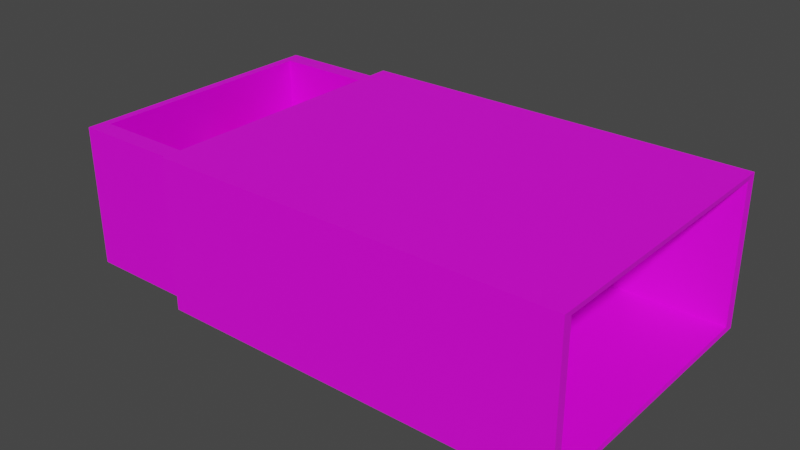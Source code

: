 # Source: allumette_boite_1.blend  (saved by Blender 3.2.14; exported with 4.5.12 LTS)
import bpy
from mathutils import Matrix  # noqa: F401  (used for matrix-valued properties, if any)

bpy.ops.wm.read_factory_settings(use_empty=True)
scene = bpy.context.scene
scene.name = 'Scene'

# ---- collections
col_collection = bpy.data.collections.new('Collection'); scene.collection.children.link(col_collection)

# ---- images (referenced by path relative to the original .blend; pixels are not part of the script)
import os
ASSET_DIR = os.environ.get("B2B_ASSET_DIR", "")  # directory of the original .blend (textures are referenced by path, not embedded)
HERE = os.path.dirname(os.path.abspath(__file__))  # packed textures are extracted next to this script under _unpacked/

def load_image(name, relpath, width, height, colorspace="sRGB"):
    """Load a texture the original file referenced (path relative to the .blend, or extracted next to this script)."""
    p = next((c for c in (os.path.join(HERE, relpath), os.path.join(ASSET_DIR, relpath)) if relpath and os.path.exists(c)), "")
    if p:
        img = bpy.data.images.load(p, check_existing=True)
        img.name = name
    else:  # same state as the original file: an image datablock whose file is absent (Cycles renders it pink)
        img = bpy.data.images.new(name, width, height)
        img.source = "FILE"
        img.filepath = "//" + (relpath or name)
    img.colorspace_settings.name = colorspace
    return img
img_allumette_1_png = load_image('allumette 1.png', 'allumette 1.png', 1024, 1024, 'sRGB')
img_allumette_2_jpg = load_image('allumette 2.jpg', 'allumette 2.jpg', 1024, 1024, 'sRGB')
img_allumette_scratch_png = load_image('allumette scratch.png', 'allumette scratch.png', 1024, 1024, 'sRGB')

# ---- materials (node trees are filled in below, after node groups)
mat_boite = bpy.data.materials.new('boite')
mat_boite.alpha_threshold = 0.0
mat_boite.use_transparent_shadow = False
mat_boite.line_color = (0.0, 0.0, 0.0, 1.0)
mat_carton = bpy.data.materials.new('carton')
mat_carton.use_transparent_shadow = False
mat_gratte = bpy.data.materials.new('gratte')
mat_gratte.use_transparent_shadow = False
mat_material = bpy.data.materials.new('Material')
mat_material.use_transparent_shadow = False
mat_material_001 = bpy.data.materials.new('Material.001')
mat_material_001.use_transparent_shadow = False

# ---- material node trees
mat_boite.use_nodes = True; mat_boite.node_tree.nodes.clear()
_N = mat_boite.node_tree.nodes; _L = mat_boite.node_tree.links
n0 = _N.new('ShaderNodeOutputMaterial'); n0.name = 'Material Output'; n0.location = (300, 300)
n1 = _N.new('ShaderNodeMapping'); n1.name = 'Mapping'; n1.location = (-456, 355)
n1.inputs[2].default_value = (1.255, 0.0, 0.0)
n1.inputs[3].default_value = (0.5, 0.6, 1.0)
n2 = _N.new('ShaderNodeTexCoord'); n2.name = 'Texture Coordinate'; n2.location = (-630, 292)
n3 = _N.new('ShaderNodeTexImage'); n3.name = 'Image Texture'; n3.location = (-285, 313)
n3.image = img_allumette_1_png
n4 = _N.new('ShaderNodeBsdfPrincipled'); n4.name = 'Principled BSDF'; n4.location = (9, 450)
n4.distribution = 'GGX'
n4.subsurface_method = 'RANDOM_WALK_SKIN'
n4.inputs[2].default_value = 0.4
n4.inputs[3].default_value = 1.45
n4.inputs[27].default_value = (0.0, 0.0, 0.0, 1.0)
n4.inputs[28].default_value = 1.0
_L.new(n4.outputs[0], n0.inputs[0])
_L.new(n2.outputs[2], n1.inputs[0])
_L.new(n1.outputs[0], n3.inputs[0])
_L.new(n3.outputs[0], n4.inputs[0])
n0.is_active_output = True
mat_carton.use_nodes = True; mat_carton.node_tree.nodes.clear()
_N = mat_carton.node_tree.nodes; _L = mat_carton.node_tree.links
n0 = _N.new('ShaderNodeBsdfPrincipled'); n0.name = 'Principled BSDF'; n0.location = (10, 300)
n0.distribution = 'GGX'
n0.subsurface_method = 'RANDOM_WALK_SKIN'
n0.inputs[3].default_value = 1.45
n0.inputs[27].default_value = (0.0, 0.0, 0.0, 1.0)
n0.inputs[28].default_value = 1.0
n1 = _N.new('ShaderNodeOutputMaterial'); n1.name = 'Material Output'; n1.location = (300, 300)
n2 = _N.new('ShaderNodeTexCoord'); n2.name = 'Texture Coordinate'; n2.location = (-674, 117)
n3 = _N.new('ShaderNodeMapping'); n3.name = 'Mapping'; n3.location = (-448, 198)
n3.inputs[3].default_value = (-1.8, -0.3, 1.0)
n4 = _N.new('ShaderNodeTexImage'); n4.name = 'Image Texture'; n4.location = (-282, 218)
n4.image = img_allumette_2_jpg
_L.new(n0.outputs[0], n1.inputs[0])
_L.new(n2.outputs[2], n3.inputs[0])
_L.new(n3.outputs[0], n4.inputs[0])
_L.new(n4.outputs[0], n0.inputs[0])
n1.is_active_output = True
mat_gratte.use_nodes = True; mat_gratte.node_tree.nodes.clear()
_N = mat_gratte.node_tree.nodes; _L = mat_gratte.node_tree.links
n0 = _N.new('ShaderNodeBsdfPrincipled'); n0.name = 'Principled BSDF'; n0.location = (10, 300)
n0.distribution = 'GGX'
n0.subsurface_method = 'RANDOM_WALK_SKIN'
n0.inputs[3].default_value = 1.45
n0.inputs[27].default_value = (0.0, 0.0, 0.0, 1.0)
n0.inputs[28].default_value = 1.0
n1 = _N.new('ShaderNodeOutputMaterial'); n1.name = 'Material Output'; n1.location = (300, 300)
n2 = _N.new('ShaderNodeTexCoord'); n2.name = 'Texture Coordinate'; n2.location = (-810, 28)
n3 = _N.new('ShaderNodeMapping'); n3.name = 'Mapping'; n3.location = (-577, 170)
n3.inputs[3].default_value = (6.3, 4.3, 1.0)
n4 = _N.new('ShaderNodeTexImage'); n4.name = 'Image Texture'; n4.location = (-378, 195)
n4.image = img_allumette_scratch_png
_L.new(n0.outputs[0], n1.inputs[0])
_L.new(n2.outputs[2], n3.inputs[0])
_L.new(n3.outputs[0], n4.inputs[0])
_L.new(n4.outputs[0], n0.inputs[0])
n1.is_active_output = True
mat_material.use_nodes = True; mat_material.node_tree.nodes.clear()
_N = mat_material.node_tree.nodes; _L = mat_material.node_tree.links
n0 = _N.new('ShaderNodeBsdfPrincipled'); n0.name = 'Principled BSDF'; n0.location = (10, 300)
n0.distribution = 'GGX'
n0.subsurface_method = 'RANDOM_WALK_SKIN'
n0.inputs[0].default_value = (0.8, 0.3584, 0.1085, 1.0)
n0.inputs[3].default_value = 1.45
n0.inputs[27].default_value = (0.0, 0.0, 0.0, 1.0)
n0.inputs[28].default_value = 1.0
n1 = _N.new('ShaderNodeOutputMaterial'); n1.name = 'Material Output'; n1.location = (300, 300)
_L.new(n0.outputs[0], n1.inputs[0])
n1.is_active_output = True
mat_material_001.use_nodes = True; mat_material_001.node_tree.nodes.clear()
_N = mat_material_001.node_tree.nodes; _L = mat_material_001.node_tree.links
n0 = _N.new('ShaderNodeBsdfPrincipled'); n0.name = 'Principled BSDF'; n0.location = (10, 300)
n0.distribution = 'GGX'
n0.subsurface_method = 'RANDOM_WALK_SKIN'
n0.inputs[0].default_value = (0.8, 0.0, 0.001961, 1.0)
n0.inputs[3].default_value = 1.45
n0.inputs[27].default_value = (0.0, 0.0, 0.0, 1.0)
n0.inputs[28].default_value = 1.0
n1 = _N.new('ShaderNodeOutputMaterial'); n1.name = 'Material Output'; n1.location = (300, 300)
_L.new(n0.outputs[0], n1.inputs[0])
n1.is_active_output = True

# ---- world
world_world = bpy.data.worlds.new('World'); scene.world = world_world
world_world.use_nodes = True; world_world.node_tree.nodes.clear()
_N = world_world.node_tree.nodes; _L = world_world.node_tree.links
n0 = _N.new('ShaderNodeOutputWorld'); n0.name = 'World Output'; n0.location = (300, 300)
n1 = _N.new('ShaderNodeBackground'); n1.name = 'Background'; n1.location = (10, 300)
n1.inputs[0].default_value = (0.05088, 0.05088, 0.05088, 1.0)
_L.new(n1.outputs[0], n0.inputs[0])
n0.is_active_output = True
world_world.color = (0.05088, 0.05088, 0.05088)
world_world.use_sun_shadow = False
world_world.sun_shadow_jitter_overblur = 0.0

# ---- meshes
me_cube = bpy.data.meshes.new('Cube')
me_cube.from_pydata([(0.5079, 1.0, 1.0), (0.5079, 1.0, -1.0), (0.5079, -1.0, 1.0), (0.5079, -1.0, -1.0), (-1.0, 1.0, 1.0), (-1.0, 1.0, -1.0), (-1.0, -1.0, 1.0), (-1.0, -1.0, -1.0), (-0.4982, 1.0, -1.0), (-0.4982, -1.0, 1.0), (-0.4982, -1.0, -1.0), (-0.4982, 1.0, 1.0), (1.0, 1.0, 1.0), (1.0, 1.0, -1.0), (1.0, -1.0, 1.0), (1.0, -1.0, -1.0), (-0.5505, 1.0, -1.0), (-0.5505, -1.0, 1.0), (-0.5505, -1.0, -1.0), (-0.5505, 1.0, 1.0), (0.9017, 1.071, 0.9709), (0.9017, 1.071, -0.9709), (0.9017, -1.071, 0.9709), (0.9017, -1.071, -0.9709), (-0.4505, 1.071, -0.9709), (-0.4505, -1.071, 0.9709), (-0.4505, -1.071, -0.9709), (-0.4505, 1.071, 0.9709), (-0.9668, 0.8676, -1.0), (-0.9668, -0.8676, -1.0), (-0.07419, 0.8676, -1.0), (-0.07419, -0.8676, -1.0), (-0.9668, 0.8676, 0.2792), (-0.9668, -0.8676, 0.2792), (-0.07419, 0.8676, 0.2792), (-0.07419, -0.8676, 0.2792), (1.002, -1.071, 1.071), (1.002, -1.071, -1.071), (-0.5505, -1.071, 1.071), (-0.5505, -1.071, -1.071), (1.002, 1.071, 1.071), (1.002, 1.071, -1.071), (-0.5505, 1.071, -1.071), (-0.5505, 1.071, 1.071)], [], [(11, 4, 6, 9), (10, 9, 6, 7), (7, 6, 4, 5), (0, 1, 13, 12), (1, 0, 2, 3), (3, 2, 14, 15), (5, 4, 11, 8), (8, 10, 31, 30), (10, 8, 16, 18), (11, 9, 17, 19), (14, 12, 40, 36), (16, 19, 43, 42), (17, 18, 39, 38), (15, 14, 36, 37), (1, 3, 15, 13), (9, 10, 18, 17), (2, 0, 12, 14), (8, 11, 19, 16), (22, 25, 26, 23), (42, 41, 37, 39), (40, 43, 38, 36), (24, 27, 20, 21), (19, 17, 38, 43), (12, 13, 41, 40), (18, 16, 42, 39), (13, 15, 37, 41), (30, 31, 35, 34), (7, 5, 28, 29), (5, 8, 30, 28), (10, 7, 29, 31), (32, 34, 35, 33), (28, 30, 34, 32), (31, 29, 33, 35), (29, 28, 32, 33), (22, 23, 37, 36), (25, 22, 36, 38), (23, 26, 39, 37), (26, 25, 38, 39), (21, 20, 40, 41), (24, 21, 41, 42), (20, 27, 43, 40), (27, 24, 42, 43)])
me_cube.polygons.foreach_set('material_index', [0, 0, 0, 1, 0, 1, 0, 0, 0, 0, 1, 1, 1, 1, 1, 0, 1, 0, 2, 1, 1, 2, 1, 1, 1, 1, 0, 0, 0, 0, 0, 0, 0, 0, 1, 1, 1, 1, 1, 1, 1, 1])
_uv = me_cube.uv_layers.new(name='UVMap')
_uv.uv.foreach_set('vector', [0.1228, 0.1543, 0.264, 0.1543, 0.264, 1.154, 0.1228, 1.154, 0.2147, 0.9999, 0.209, 0.002668, 0.3497, 9.06e-05, 0.3555, 0.9973, 0.5625, 0.0, 0.5625, 1.0, 0.0, 1.0, 3.143e-08, 0.0, 0.8542, 0.8188, 0.8542, 0.4932, 0.9343, 0.4932, 0.9343, 0.8188, 0.0, 1.0, 6.286e-08, 0.0, 0.5625, 1.572e-07, 0.5625, 1.0, 0.3328, 0.6744, 0.3328, 1.0, 0.2527, 1.0, 0.2527, 0.6744, 0.0, 1.0, 6.286e-08, 0.0, 0.1411, 0.0, 0.1411, 1.0, 0.5053, 1.0, 0.5053, 0.7506, 0.5582, 0.7671, 0.5582, 0.9835, 0.5053, 0.7506, 0.5053, 1.0, 0.4988, 1.0, 0.4988, 0.7506, 0.9483, 0.5342, 0.9483, 0.7836, 0.9418, 0.7836, 0.9418, 0.5342, 0.365, 0.2466, 0.5953, 0.4768, 0.5953, 0.4932, 0.3487, 0.2466, 0.01154, 0.01154, 0.01154, 0.3372, 0.0, 0.3487, 0.0, 0.0, 0.3372, 0.3372, 0.3372, 0.01154, 0.3487, 0.0, 0.3487, 0.3487, 0.5953, 0.01632, 0.365, 0.2466, 0.3487, 0.2466, 0.5953, 0.0, 0.9281, 0.0, 0.9281, 0.3256, 0.848, 0.3256, 0.848, 0.0, 0.5962, 0.9549, 0.5962, 0.6366, 0.6045, 0.6366, 0.6045, 0.9549, 0.2527, 0.6744, 0.2527, 0.3487, 0.3328, 0.3487, 0.3328, 0.6744, 0.5962, 0.6366, 0.5962, 0.9549, 0.5879, 0.9549, 0.5879, 0.6366, 0.2364, 0.6812, 0.01628, 0.6812, 0.01628, 0.365, 0.2364, 0.365, 0.5953, 0.0, 0.848, 0.0, 0.848, 0.3487, 0.5953, 0.3487, 0.8542, 0.8419, 0.6014, 0.8419, 0.6014, 0.4932, 0.8542, 0.4932, 0.5852, 0.5094, 0.5852, 0.8256, 0.365, 0.8256, 0.365, 0.5094, 0.01154, 0.3372, 0.3372, 0.3372, 0.3487, 0.3487, 0.0, 0.3487, 0.3296, 0.3296, 0.3296, 0.01128, 0.3409, 0.0, 0.3409, 0.3409, 0.3372, 0.01154, 0.01154, 0.01154, 0.0, 0.0, 0.3487, 0.0, 0.3296, 0.01128, 0.01128, 0.01128, 0.0, 0.0, 0.3409, 0.0, 0.6291, 0.0, 0.6291, 0.3329, 0.3837, 0.3329, 0.3837, 0.0, 0.009342, 0.0, 0.009342, 1.0, 1.446e-06, 0.9338, 0.0, 0.0662, 0.0, 1.0, 3.395e-08, 0.458, 0.08043, 0.0, 0.08043, 0.9641, 0.0, 0.542, 0.0, 0.0, 0.08043, 0.03587, 0.08043, 1.0, 0.1037, 0.02363, 0.393, 0.009102, 0.4088, 1.009, 0.1196, 1.023, 0.7325, 0.3329, 0.9037, 0.3329, 0.9037, 0.5783, 0.7325, 0.5783, 0.222, 0.5656, 0.1705, 0.5656, 0.1705, 0.4344, 0.222, 0.4344, 0.3499, 0.0, 0.3499, 1.0, 0.2188, 1.0, 0.2188, 0.0, 0.2364, 0.6812, 0.2364, 0.365, 0.2527, 0.3487, 0.2527, 0.6974, 0.01628, 0.6812, 0.2364, 0.6812, 0.2527, 0.6974, 0.0, 0.6974, 0.2364, 0.365, 0.01628, 0.365, 5.96e-08, 0.3487, 0.2527, 0.3487, 0.01628, 0.365, 0.01628, 0.6812, 0.0, 0.6974, 5.96e-08, 0.3487, 0.365, 0.5094, 0.365, 0.8256, 0.3487, 0.8419, 0.3487, 0.4932, 0.5852, 0.5094, 0.365, 0.5094, 0.3487, 0.4932, 0.6014, 0.4932, 0.365, 0.8256, 0.5852, 0.8256, 0.6014, 0.8419, 0.3487, 0.8419, 0.5852, 0.8256, 0.5852, 0.5094, 0.6014, 0.4932, 0.6014, 0.8419])
me_cube.materials.append(mat_boite)
me_cube.materials.append(mat_carton)
me_cube.materials.append(mat_gratte)
me_cube.use_remesh_preserve_volume = False
me_cube.use_remesh_preserve_attributes = False
me_cube.use_mirror_vertex_groups = False
me_cube.update()
me_cylinder = bpy.data.meshes.new('Cylinder')
me_cylinder.from_pydata([(0.0, 1.0, 12.45), (0.866, 0.5, 12.45), (0.866, -0.5, 12.45), (-8.742e-08, -1.0, 12.45), (-0.866, -0.5, 12.45), (-0.866, 0.5, 12.45), (0.866, 0.5, 12.7), (0.0, 1.0, 12.7), (0.866, -0.5, 12.7), (-8.742e-08, -1.0, 12.7), (-0.866, -0.5, 12.7), (-0.866, 0.5, 12.7), (1.432, 0.8266, 14.12), (1.696e-08, 1.653, 14.12), (1.432, -0.8266, 14.12), (-1.276e-07, -1.653, 14.12), (-1.432, -0.8266, 14.12), (-1.432, 0.8266, 14.12), (0.9545, 0.5511, 15.95), (1.131e-08, 1.102, 15.95), (0.9545, -0.5511, 15.95), (-8.504e-08, -1.102, 15.95), (-0.9545, -0.5511, 15.95), (-0.9545, 0.5511, 15.95), (2.98e-08, 0.569, -1.048), (0.0, 1.0, -0.6267), (0.4927, 0.2845, -1.048), (0.866, 0.5, -0.6267), (0.4927, -0.2845, -1.048), (0.866, -0.5, -0.6267), (-4.47e-08, -0.569, -1.048), (-8.742e-08, -1.0, -0.6267), (-0.4927, -0.2845, -1.048), (-0.866, -0.5, -0.6267), (-0.4927, 0.2845, -1.048), (-0.866, 0.5, -0.6267)], [], [(35, 5, 0, 25), (29, 2, 3, 31), (31, 3, 4, 33), (33, 4, 5, 35), (2, 1, 6, 8), (27, 1, 2, 29), (25, 0, 1, 27), (7, 11, 17, 13), (5, 4, 10, 11), (1, 0, 7, 6), (3, 2, 8, 9), (0, 5, 11, 7), (4, 3, 9, 10), (17, 16, 22, 23), (10, 9, 15, 16), (8, 6, 12, 14), (11, 10, 16, 17), (9, 8, 14, 15), (6, 7, 13, 12), (18, 19, 23, 22, 21, 20), (15, 14, 20, 21), (12, 13, 19, 18), (13, 17, 23, 19), (16, 15, 21, 22), (14, 12, 18, 20), (25, 27, 26, 24), (27, 29, 28, 26), (29, 31, 30, 28), (31, 33, 32, 30), (33, 35, 34, 32), (35, 25, 24, 34), (24, 26, 28, 30, 32, 34)])
me_cylinder.polygons.foreach_set('material_index', [0, 0, 0, 0, 0, 0, 0, 1, 0, 0, 0, 0, 0, 1, 1, 1, 1, 1, 1, 1, 1, 1, 1, 1, 1, 0, 0, 0, 0, 0, 0, 0])
_uv = me_cylinder.uv_layers.new(name='UVMap')
_uv.uv.foreach_set('vector', [0.1667, 0.5139, 0.1667, 1.0, -8.941e-08, 1.0, -8.941e-08, 0.5139, 0.6667, 0.5139, 0.6667, 1.0, 0.5, 1.0, 0.5, 0.5139, 0.5, 0.5139, 0.5, 1.0, 0.3333, 1.0, 0.3333, 0.5139, 0.3333, 0.5139, 0.3333, 1.0, 0.1667, 1.0, 0.1667, 0.5139, 0.6667, 1.0, 0.8333, 1.0, 0.8333, 1.0, 0.6667, 1.0, 0.8333, 0.5139, 0.8333, 1.0, 0.6667, 1.0, 0.6667, 0.5139, 1.0, 0.5139, 1.0, 1.0, 0.8333, 1.0, 0.8333, 0.5139, -8.941e-08, 1.0, 0.1667, 1.0, 0.1667, 1.0, -8.941e-08, 1.0, 0.1667, 1.0, 0.3333, 1.0, 0.3333, 1.0, 0.1667, 1.0, 0.8333, 1.0, 1.0, 1.0, 1.0, 1.0, 0.8333, 1.0, 0.5, 1.0, 0.6667, 1.0, 0.6667, 1.0, 0.5, 1.0, -8.941e-08, 1.0, 0.1667, 1.0, 0.1667, 1.0, -8.941e-08, 1.0, 0.3333, 1.0, 0.5, 1.0, 0.5, 1.0, 0.3333, 1.0, 0.1667, 1.0, 0.3333, 1.0, 0.3333, 1.0, 0.1667, 1.0, 0.3333, 1.0, 0.5, 1.0, 0.5, 1.0, 0.3333, 1.0, 0.6667, 1.0, 0.8333, 1.0, 0.8333, 1.0, 0.6667, 1.0, 0.1667, 1.0, 0.3333, 1.0, 0.3333, 1.0, 0.1667, 1.0, 0.5, 1.0, 0.6667, 1.0, 0.6667, 1.0, 0.5, 1.0, 0.8333, 1.0, 1.0, 1.0, 1.0, 1.0, 0.8333, 1.0, 0.4578, 0.37, 0.25, 0.49, 0.04215, 0.37, 0.04215, 0.13, 0.25, 0.01, 0.4578, 0.13, 0.5, 1.0, 0.6667, 1.0, 0.6667, 1.0, 0.5, 1.0, 0.8333, 1.0, 1.0, 1.0, 1.0, 1.0, 0.8333, 1.0, -8.941e-08, 1.0, 0.1667, 1.0, 0.1667, 1.0, -8.941e-08, 1.0, 0.3333, 1.0, 0.5, 1.0, 0.5, 1.0, 0.3333, 1.0, 0.6667, 1.0, 0.8333, 1.0, 0.8333, 1.0, 0.6667, 1.0, 1.0, 0.5139, 0.8333, 0.5139, 0.8693, 0.5, 0.9641, 0.5, 0.8333, 0.5139, 0.6667, 0.5139, 0.7026, 0.5, 0.7974, 0.5, 0.6667, 0.5139, 0.5, 0.5139, 0.5359, 0.5, 0.6307, 0.5, 0.5, 0.5139, 0.3333, 0.5139, 0.3693, 0.5, 0.4641, 0.5, 0.3333, 0.5139, 0.1667, 0.5139, 0.2026, 0.5, 0.2974, 0.5, 0.1667, 0.5139, -8.941e-08, 0.5139, 0.03592, 0.5, 0.1307, 0.5, 0.75, 0.3866, 0.8683, 0.3183, 0.8683, 0.1817, 0.75, 0.1134, 0.6317, 0.1817, 0.6317, 0.3183])
me_cylinder.materials.append(mat_material)
me_cylinder.materials.append(mat_material_001)
me_cylinder.update()
me_cylinder_001 = bpy.data.meshes.new('Cylinder.001')
me_cylinder_001.from_pydata([(0.0, 1.0, 12.45), (0.866, 0.5, 12.45), (0.866, -0.5, 12.45), (-8.742e-08, -1.0, 12.45), (-0.866, -0.5, 12.45), (-0.866, 0.5, 12.45), (0.866, 0.5, 12.7), (0.0, 1.0, 12.7), (0.866, -0.5, 12.7), (-8.742e-08, -1.0, 12.7), (-0.866, -0.5, 12.7), (-0.866, 0.5, 12.7), (1.432, 0.8266, 14.12), (1.696e-08, 1.653, 14.12), (1.432, -0.8266, 14.12), (-1.276e-07, -1.653, 14.12), (-1.432, -0.8266, 14.12), (-1.432, 0.8266, 14.12), (0.9545, 0.5511, 15.95), (1.131e-08, 1.102, 15.95), (0.9545, -0.5511, 15.95), (-8.504e-08, -1.102, 15.95), (-0.9545, -0.5511, 15.95), (-0.9545, 0.5511, 15.95), (2.98e-08, 0.569, -1.048), (0.0, 1.0, -0.6267), (0.4927, 0.2845, -1.048), (0.866, 0.5, -0.6267), (0.4927, -0.2845, -1.048), (0.866, -0.5, -0.6267), (-4.47e-08, -0.569, -1.048), (-8.742e-08, -1.0, -0.6267), (-0.4927, -0.2845, -1.048), (-0.866, -0.5, -0.6267), (-0.4927, 0.2845, -1.048), (-0.866, 0.5, -0.6267)], [], [(35, 5, 0, 25), (29, 2, 3, 31), (31, 3, 4, 33), (33, 4, 5, 35), (2, 1, 6, 8), (27, 1, 2, 29), (25, 0, 1, 27), (7, 11, 17, 13), (5, 4, 10, 11), (1, 0, 7, 6), (3, 2, 8, 9), (0, 5, 11, 7), (4, 3, 9, 10), (17, 16, 22, 23), (10, 9, 15, 16), (8, 6, 12, 14), (11, 10, 16, 17), (9, 8, 14, 15), (6, 7, 13, 12), (18, 19, 23, 22, 21, 20), (15, 14, 20, 21), (12, 13, 19, 18), (13, 17, 23, 19), (16, 15, 21, 22), (14, 12, 18, 20), (25, 27, 26, 24), (27, 29, 28, 26), (29, 31, 30, 28), (31, 33, 32, 30), (33, 35, 34, 32), (35, 25, 24, 34), (24, 26, 28, 30, 32, 34)])
me_cylinder_001.polygons.foreach_set('material_index', [0, 0, 0, 0, 0, 0, 0, 1, 0, 0, 0, 0, 0, 1, 1, 1, 1, 1, 1, 1, 1, 1, 1, 1, 1, 0, 0, 0, 0, 0, 0, 0])
_uv = me_cylinder_001.uv_layers.new(name='UVMap')
_uv.uv.foreach_set('vector', [0.1667, 0.5139, 0.1667, 1.0, -8.941e-08, 1.0, -8.941e-08, 0.5139, 0.6667, 0.5139, 0.6667, 1.0, 0.5, 1.0, 0.5, 0.5139, 0.5, 0.5139, 0.5, 1.0, 0.3333, 1.0, 0.3333, 0.5139, 0.3333, 0.5139, 0.3333, 1.0, 0.1667, 1.0, 0.1667, 0.5139, 0.6667, 1.0, 0.8333, 1.0, 0.8333, 1.0, 0.6667, 1.0, 0.8333, 0.5139, 0.8333, 1.0, 0.6667, 1.0, 0.6667, 0.5139, 1.0, 0.5139, 1.0, 1.0, 0.8333, 1.0, 0.8333, 0.5139, -8.941e-08, 1.0, 0.1667, 1.0, 0.1667, 1.0, -8.941e-08, 1.0, 0.1667, 1.0, 0.3333, 1.0, 0.3333, 1.0, 0.1667, 1.0, 0.8333, 1.0, 1.0, 1.0, 1.0, 1.0, 0.8333, 1.0, 0.5, 1.0, 0.6667, 1.0, 0.6667, 1.0, 0.5, 1.0, -8.941e-08, 1.0, 0.1667, 1.0, 0.1667, 1.0, -8.941e-08, 1.0, 0.3333, 1.0, 0.5, 1.0, 0.5, 1.0, 0.3333, 1.0, 0.1667, 1.0, 0.3333, 1.0, 0.3333, 1.0, 0.1667, 1.0, 0.3333, 1.0, 0.5, 1.0, 0.5, 1.0, 0.3333, 1.0, 0.6667, 1.0, 0.8333, 1.0, 0.8333, 1.0, 0.6667, 1.0, 0.1667, 1.0, 0.3333, 1.0, 0.3333, 1.0, 0.1667, 1.0, 0.5, 1.0, 0.6667, 1.0, 0.6667, 1.0, 0.5, 1.0, 0.8333, 1.0, 1.0, 1.0, 1.0, 1.0, 0.8333, 1.0, 0.4578, 0.37, 0.25, 0.49, 0.04215, 0.37, 0.04215, 0.13, 0.25, 0.01, 0.4578, 0.13, 0.5, 1.0, 0.6667, 1.0, 0.6667, 1.0, 0.5, 1.0, 0.8333, 1.0, 1.0, 1.0, 1.0, 1.0, 0.8333, 1.0, -8.941e-08, 1.0, 0.1667, 1.0, 0.1667, 1.0, -8.941e-08, 1.0, 0.3333, 1.0, 0.5, 1.0, 0.5, 1.0, 0.3333, 1.0, 0.6667, 1.0, 0.8333, 1.0, 0.8333, 1.0, 0.6667, 1.0, 1.0, 0.5139, 0.8333, 0.5139, 0.8693, 0.5, 0.9641, 0.5, 0.8333, 0.5139, 0.6667, 0.5139, 0.7026, 0.5, 0.7974, 0.5, 0.6667, 0.5139, 0.5, 0.5139, 0.5359, 0.5, 0.6307, 0.5, 0.5, 0.5139, 0.3333, 0.5139, 0.3693, 0.5, 0.4641, 0.5, 0.3333, 0.5139, 0.1667, 0.5139, 0.2026, 0.5, 0.2974, 0.5, 0.1667, 0.5139, -8.941e-08, 0.5139, 0.03592, 0.5, 0.1307, 0.5, 0.75, 0.3866, 0.8683, 0.3183, 0.8683, 0.1817, 0.75, 0.1134, 0.6317, 0.1817, 0.6317, 0.3183])
me_cylinder_001.materials.append(mat_material)
me_cylinder_001.materials.append(mat_material_001)
me_cylinder_001.update()
me_cylinder_002 = bpy.data.meshes.new('Cylinder.002')
me_cylinder_002.from_pydata([(0.0, 1.0, 12.45), (0.866, 0.5, 12.45), (0.866, -0.5, 12.45), (-8.742e-08, -1.0, 12.45), (-0.866, -0.5, 12.45), (-0.866, 0.5, 12.45), (0.866, 0.5, 12.7), (0.0, 1.0, 12.7), (0.866, -0.5, 12.7), (-8.742e-08, -1.0, 12.7), (-0.866, -0.5, 12.7), (-0.866, 0.5, 12.7), (1.432, 0.8266, 14.12), (1.696e-08, 1.653, 14.12), (1.432, -0.8266, 14.12), (-1.276e-07, -1.653, 14.12), (-1.432, -0.8266, 14.12), (-1.432, 0.8266, 14.12), (0.9545, 0.5511, 15.95), (1.131e-08, 1.102, 15.95), (0.9545, -0.5511, 15.95), (-8.504e-08, -1.102, 15.95), (-0.9545, -0.5511, 15.95), (-0.9545, 0.5511, 15.95), (2.98e-08, 0.569, -1.048), (0.0, 1.0, -0.6267), (0.4927, 0.2845, -1.048), (0.866, 0.5, -0.6267), (0.4927, -0.2845, -1.048), (0.866, -0.5, -0.6267), (-4.47e-08, -0.569, -1.048), (-8.742e-08, -1.0, -0.6267), (-0.4927, -0.2845, -1.048), (-0.866, -0.5, -0.6267), (-0.4927, 0.2845, -1.048), (-0.866, 0.5, -0.6267)], [], [(35, 5, 0, 25), (29, 2, 3, 31), (31, 3, 4, 33), (33, 4, 5, 35), (2, 1, 6, 8), (27, 1, 2, 29), (25, 0, 1, 27), (7, 11, 17, 13), (5, 4, 10, 11), (1, 0, 7, 6), (3, 2, 8, 9), (0, 5, 11, 7), (4, 3, 9, 10), (17, 16, 22, 23), (10, 9, 15, 16), (8, 6, 12, 14), (11, 10, 16, 17), (9, 8, 14, 15), (6, 7, 13, 12), (18, 19, 23, 22, 21, 20), (15, 14, 20, 21), (12, 13, 19, 18), (13, 17, 23, 19), (16, 15, 21, 22), (14, 12, 18, 20), (25, 27, 26, 24), (27, 29, 28, 26), (29, 31, 30, 28), (31, 33, 32, 30), (33, 35, 34, 32), (35, 25, 24, 34), (24, 26, 28, 30, 32, 34)])
me_cylinder_002.polygons.foreach_set('material_index', [0, 0, 0, 0, 0, 0, 0, 1, 0, 0, 0, 0, 0, 1, 1, 1, 1, 1, 1, 1, 1, 1, 1, 1, 1, 0, 0, 0, 0, 0, 0, 0])
_uv = me_cylinder_002.uv_layers.new(name='UVMap')
_uv.uv.foreach_set('vector', [0.1667, 0.5139, 0.1667, 1.0, -8.941e-08, 1.0, -8.941e-08, 0.5139, 0.6667, 0.5139, 0.6667, 1.0, 0.5, 1.0, 0.5, 0.5139, 0.5, 0.5139, 0.5, 1.0, 0.3333, 1.0, 0.3333, 0.5139, 0.3333, 0.5139, 0.3333, 1.0, 0.1667, 1.0, 0.1667, 0.5139, 0.6667, 1.0, 0.8333, 1.0, 0.8333, 1.0, 0.6667, 1.0, 0.8333, 0.5139, 0.8333, 1.0, 0.6667, 1.0, 0.6667, 0.5139, 1.0, 0.5139, 1.0, 1.0, 0.8333, 1.0, 0.8333, 0.5139, -8.941e-08, 1.0, 0.1667, 1.0, 0.1667, 1.0, -8.941e-08, 1.0, 0.1667, 1.0, 0.3333, 1.0, 0.3333, 1.0, 0.1667, 1.0, 0.8333, 1.0, 1.0, 1.0, 1.0, 1.0, 0.8333, 1.0, 0.5, 1.0, 0.6667, 1.0, 0.6667, 1.0, 0.5, 1.0, -8.941e-08, 1.0, 0.1667, 1.0, 0.1667, 1.0, -8.941e-08, 1.0, 0.3333, 1.0, 0.5, 1.0, 0.5, 1.0, 0.3333, 1.0, 0.1667, 1.0, 0.3333, 1.0, 0.3333, 1.0, 0.1667, 1.0, 0.3333, 1.0, 0.5, 1.0, 0.5, 1.0, 0.3333, 1.0, 0.6667, 1.0, 0.8333, 1.0, 0.8333, 1.0, 0.6667, 1.0, 0.1667, 1.0, 0.3333, 1.0, 0.3333, 1.0, 0.1667, 1.0, 0.5, 1.0, 0.6667, 1.0, 0.6667, 1.0, 0.5, 1.0, 0.8333, 1.0, 1.0, 1.0, 1.0, 1.0, 0.8333, 1.0, 0.4578, 0.37, 0.25, 0.49, 0.04215, 0.37, 0.04215, 0.13, 0.25, 0.01, 0.4578, 0.13, 0.5, 1.0, 0.6667, 1.0, 0.6667, 1.0, 0.5, 1.0, 0.8333, 1.0, 1.0, 1.0, 1.0, 1.0, 0.8333, 1.0, -8.941e-08, 1.0, 0.1667, 1.0, 0.1667, 1.0, -8.941e-08, 1.0, 0.3333, 1.0, 0.5, 1.0, 0.5, 1.0, 0.3333, 1.0, 0.6667, 1.0, 0.8333, 1.0, 0.8333, 1.0, 0.6667, 1.0, 1.0, 0.5139, 0.8333, 0.5139, 0.8693, 0.5, 0.9641, 0.5, 0.8333, 0.5139, 0.6667, 0.5139, 0.7026, 0.5, 0.7974, 0.5, 0.6667, 0.5139, 0.5, 0.5139, 0.5359, 0.5, 0.6307, 0.5, 0.5, 0.5139, 0.3333, 0.5139, 0.3693, 0.5, 0.4641, 0.5, 0.3333, 0.5139, 0.1667, 0.5139, 0.2026, 0.5, 0.2974, 0.5, 0.1667, 0.5139, -8.941e-08, 0.5139, 0.03592, 0.5, 0.1307, 0.5, 0.75, 0.3866, 0.8683, 0.3183, 0.8683, 0.1817, 0.75, 0.1134, 0.6317, 0.1817, 0.6317, 0.3183])
me_cylinder_002.materials.append(mat_material)
me_cylinder_002.materials.append(mat_material_001)
me_cylinder_002.update()
me_cylinder_003 = bpy.data.meshes.new('Cylinder.003')
me_cylinder_003.from_pydata([(0.0, 1.0, 12.45), (0.866, 0.5, 12.45), (0.866, -0.5, 12.45), (-8.742e-08, -1.0, 12.45), (-0.866, -0.5, 12.45), (-0.866, 0.5, 12.45), (0.866, 0.5, 12.7), (0.0, 1.0, 12.7), (0.866, -0.5, 12.7), (-8.742e-08, -1.0, 12.7), (-0.866, -0.5, 12.7), (-0.866, 0.5, 12.7), (1.432, 0.8266, 14.12), (1.696e-08, 1.653, 14.12), (1.432, -0.8266, 14.12), (-1.276e-07, -1.653, 14.12), (-1.432, -0.8266, 14.12), (-1.432, 0.8266, 14.12), (0.9545, 0.5511, 15.95), (1.131e-08, 1.102, 15.95), (0.9545, -0.5511, 15.95), (-8.504e-08, -1.102, 15.95), (-0.9545, -0.5511, 15.95), (-0.9545, 0.5511, 15.95), (2.98e-08, 0.569, -1.048), (0.0, 1.0, -0.6267), (0.4927, 0.2845, -1.048), (0.866, 0.5, -0.6267), (0.4927, -0.2845, -1.048), (0.866, -0.5, -0.6267), (-4.47e-08, -0.569, -1.048), (-8.742e-08, -1.0, -0.6267), (-0.4927, -0.2845, -1.048), (-0.866, -0.5, -0.6267), (-0.4927, 0.2845, -1.048), (-0.866, 0.5, -0.6267)], [], [(35, 5, 0, 25), (29, 2, 3, 31), (31, 3, 4, 33), (33, 4, 5, 35), (2, 1, 6, 8), (27, 1, 2, 29), (25, 0, 1, 27), (7, 11, 17, 13), (5, 4, 10, 11), (1, 0, 7, 6), (3, 2, 8, 9), (0, 5, 11, 7), (4, 3, 9, 10), (17, 16, 22, 23), (10, 9, 15, 16), (8, 6, 12, 14), (11, 10, 16, 17), (9, 8, 14, 15), (6, 7, 13, 12), (18, 19, 23, 22, 21, 20), (15, 14, 20, 21), (12, 13, 19, 18), (13, 17, 23, 19), (16, 15, 21, 22), (14, 12, 18, 20), (25, 27, 26, 24), (27, 29, 28, 26), (29, 31, 30, 28), (31, 33, 32, 30), (33, 35, 34, 32), (35, 25, 24, 34), (24, 26, 28, 30, 32, 34)])
me_cylinder_003.polygons.foreach_set('material_index', [0, 0, 0, 0, 0, 0, 0, 1, 0, 0, 0, 0, 0, 1, 1, 1, 1, 1, 1, 1, 1, 1, 1, 1, 1, 0, 0, 0, 0, 0, 0, 0])
_uv = me_cylinder_003.uv_layers.new(name='UVMap')
_uv.uv.foreach_set('vector', [0.1667, 0.5139, 0.1667, 1.0, -8.941e-08, 1.0, -8.941e-08, 0.5139, 0.6667, 0.5139, 0.6667, 1.0, 0.5, 1.0, 0.5, 0.5139, 0.5, 0.5139, 0.5, 1.0, 0.3333, 1.0, 0.3333, 0.5139, 0.3333, 0.5139, 0.3333, 1.0, 0.1667, 1.0, 0.1667, 0.5139, 0.6667, 1.0, 0.8333, 1.0, 0.8333, 1.0, 0.6667, 1.0, 0.8333, 0.5139, 0.8333, 1.0, 0.6667, 1.0, 0.6667, 0.5139, 1.0, 0.5139, 1.0, 1.0, 0.8333, 1.0, 0.8333, 0.5139, -8.941e-08, 1.0, 0.1667, 1.0, 0.1667, 1.0, -8.941e-08, 1.0, 0.1667, 1.0, 0.3333, 1.0, 0.3333, 1.0, 0.1667, 1.0, 0.8333, 1.0, 1.0, 1.0, 1.0, 1.0, 0.8333, 1.0, 0.5, 1.0, 0.6667, 1.0, 0.6667, 1.0, 0.5, 1.0, -8.941e-08, 1.0, 0.1667, 1.0, 0.1667, 1.0, -8.941e-08, 1.0, 0.3333, 1.0, 0.5, 1.0, 0.5, 1.0, 0.3333, 1.0, 0.1667, 1.0, 0.3333, 1.0, 0.3333, 1.0, 0.1667, 1.0, 0.3333, 1.0, 0.5, 1.0, 0.5, 1.0, 0.3333, 1.0, 0.6667, 1.0, 0.8333, 1.0, 0.8333, 1.0, 0.6667, 1.0, 0.1667, 1.0, 0.3333, 1.0, 0.3333, 1.0, 0.1667, 1.0, 0.5, 1.0, 0.6667, 1.0, 0.6667, 1.0, 0.5, 1.0, 0.8333, 1.0, 1.0, 1.0, 1.0, 1.0, 0.8333, 1.0, 0.4578, 0.37, 0.25, 0.49, 0.04215, 0.37, 0.04215, 0.13, 0.25, 0.01, 0.4578, 0.13, 0.5, 1.0, 0.6667, 1.0, 0.6667, 1.0, 0.5, 1.0, 0.8333, 1.0, 1.0, 1.0, 1.0, 1.0, 0.8333, 1.0, -8.941e-08, 1.0, 0.1667, 1.0, 0.1667, 1.0, -8.941e-08, 1.0, 0.3333, 1.0, 0.5, 1.0, 0.5, 1.0, 0.3333, 1.0, 0.6667, 1.0, 0.8333, 1.0, 0.8333, 1.0, 0.6667, 1.0, 1.0, 0.5139, 0.8333, 0.5139, 0.8693, 0.5, 0.9641, 0.5, 0.8333, 0.5139, 0.6667, 0.5139, 0.7026, 0.5, 0.7974, 0.5, 0.6667, 0.5139, 0.5, 0.5139, 0.5359, 0.5, 0.6307, 0.5, 0.5, 0.5139, 0.3333, 0.5139, 0.3693, 0.5, 0.4641, 0.5, 0.3333, 0.5139, 0.1667, 0.5139, 0.2026, 0.5, 0.2974, 0.5, 0.1667, 0.5139, -8.941e-08, 0.5139, 0.03592, 0.5, 0.1307, 0.5, 0.75, 0.3866, 0.8683, 0.3183, 0.8683, 0.1817, 0.75, 0.1134, 0.6317, 0.1817, 0.6317, 0.3183])
me_cylinder_003.materials.append(mat_material)
me_cylinder_003.materials.append(mat_material_001)
me_cylinder_003.update()

# ---- objects
ob_cube = bpy.data.objects.new('Cube', me_cube)
ob_cylinder = bpy.data.objects.new('Cylinder', me_cylinder)
ob_cylinder_001 = bpy.data.objects.new('Cylinder.001', me_cylinder_001)
ob_cylinder_002 = bpy.data.objects.new('Cylinder.002', me_cylinder_002)
ob_cylinder_003 = bpy.data.objects.new('Cylinder.003', me_cylinder_003)

# ---- transforms, parenting, visibility, modifiers, constraints
ob_cube.location = (0.0, 0.0, 0.0)
ob_cube.rotation_euler = (0.0, 3.147, 3.142)
ob_cube.scale = (1.437, 0.7506, 0.3908)
ob_cube.lock_rotations_4d = False
ob_cube.empty_display_type = 'ARROWS'
ob_cube.lineart.crease_threshold = 0.0
ob_cylinder.location = (-0.3098, 0.4187, -0.0009432)
ob_cylinder.rotation_euler = (-1.571, -1.571, 1.466)
ob_cylinder.scale = (0.04996, 0.04996, 0.04996)
ob_cylinder_001.location = (-0.4302, -0.2295, -0.00696)
ob_cylinder_001.rotation_euler = (-1.547, -1.557, 1.797)
ob_cylinder_001.scale = (0.04996, 0.04996, 0.04996)
ob_cylinder_002.location = (-0.2688, -0.1145, -0.007528)
ob_cylinder_002.rotation_euler = (-1.792, -1.576, 1.552)
ob_cylinder_002.scale = (0.04996, 0.04996, 0.04996)
ob_cylinder_003.location = (-0.5381, 0.3841, -0.01061)
ob_cylinder_003.rotation_euler = (-1.52, -1.555, 1.824)
ob_cylinder_003.scale = (0.04996, 0.04996, 0.04996)

# ---- collection membership
col_collection.objects.link(ob_cube)
col_collection.objects.link(ob_cylinder)
col_collection.objects.link(ob_cylinder_001)
col_collection.objects.link(ob_cylinder_002)
col_collection.objects.link(ob_cylinder_003)

# ---- scene / render settings (as saved in the file)
scene.frame_start = 1; scene.frame_end = 250; scene.frame_set(1)
scene.render.engine = 'BLENDER_EEVEE_NEXT'
scene.cycles.sampling_pattern = 'TABULATED_SOBOL'
scene.cycles.use_light_tree = False
scene.view_settings.view_transform = 'Filmic'
bpy.context.view_layer.update()

# ---- added for rendering (the .blend has no active camera and no usable light): camera, sun
cam_auto = bpy.data.cameras.new('AutoCamera')
cam_auto.lens = 50.0
cam_auto.sensor_width = 36.0
cam_auto.clip_end = 1000.0
ob_auto_camera = bpy.data.objects.new('AutoCamera', cam_auto)
scene.collection.objects.link(ob_auto_camera)
ob_auto_camera.location = (3.15381, -3.78313, 2.52209)
ob_auto_camera.rotation_euler = (1.09748, -7.21219e-08, 0.694738)
scene.camera = ob_auto_camera
light_auto_sun = bpy.data.lights.new('AutoSun', 'SUN')
light_auto_sun.energy = 3.0
light_auto_sun.angle = 0.0523599
ob_auto_sun = bpy.data.objects.new('AutoSun', light_auto_sun)
scene.collection.objects.link(ob_auto_sun)
ob_auto_sun.rotation_euler = (0.872665, 0.174533, 0.523599)
bpy.context.view_layer.update()
